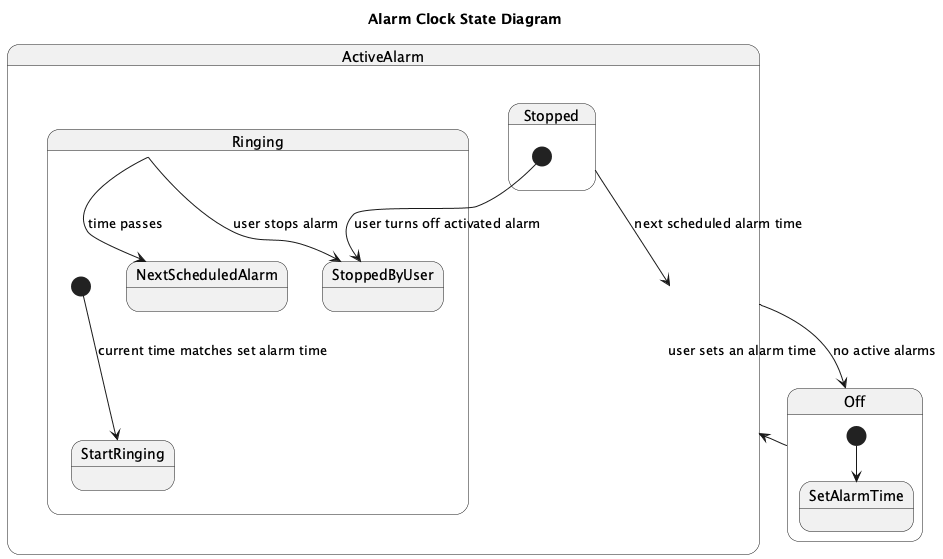

The diagram above was rendered by PlantUML. Its source (embedded in the PNG):
@startuml
title Alarm Clock State Diagram

state Off {
  [*] --> SetAlarmTime
}

state ActiveAlarm {
  state Ringing {
    [*] --> StartRinging : current time matches set alarm time
    Ringing --> StoppedByUser : user stops alarm
    Ringing --> NextScheduledAlarm : time passes
  }

  state Stopped {
    [*] --> StoppedByUser : user turns off activated alarm
    Stopped --> ActiveAlarm : next scheduled alarm time
  }
}

Off --> ActiveAlarm : user sets an alarm time
ActiveAlarm --> Off : no active alarms
@enduml